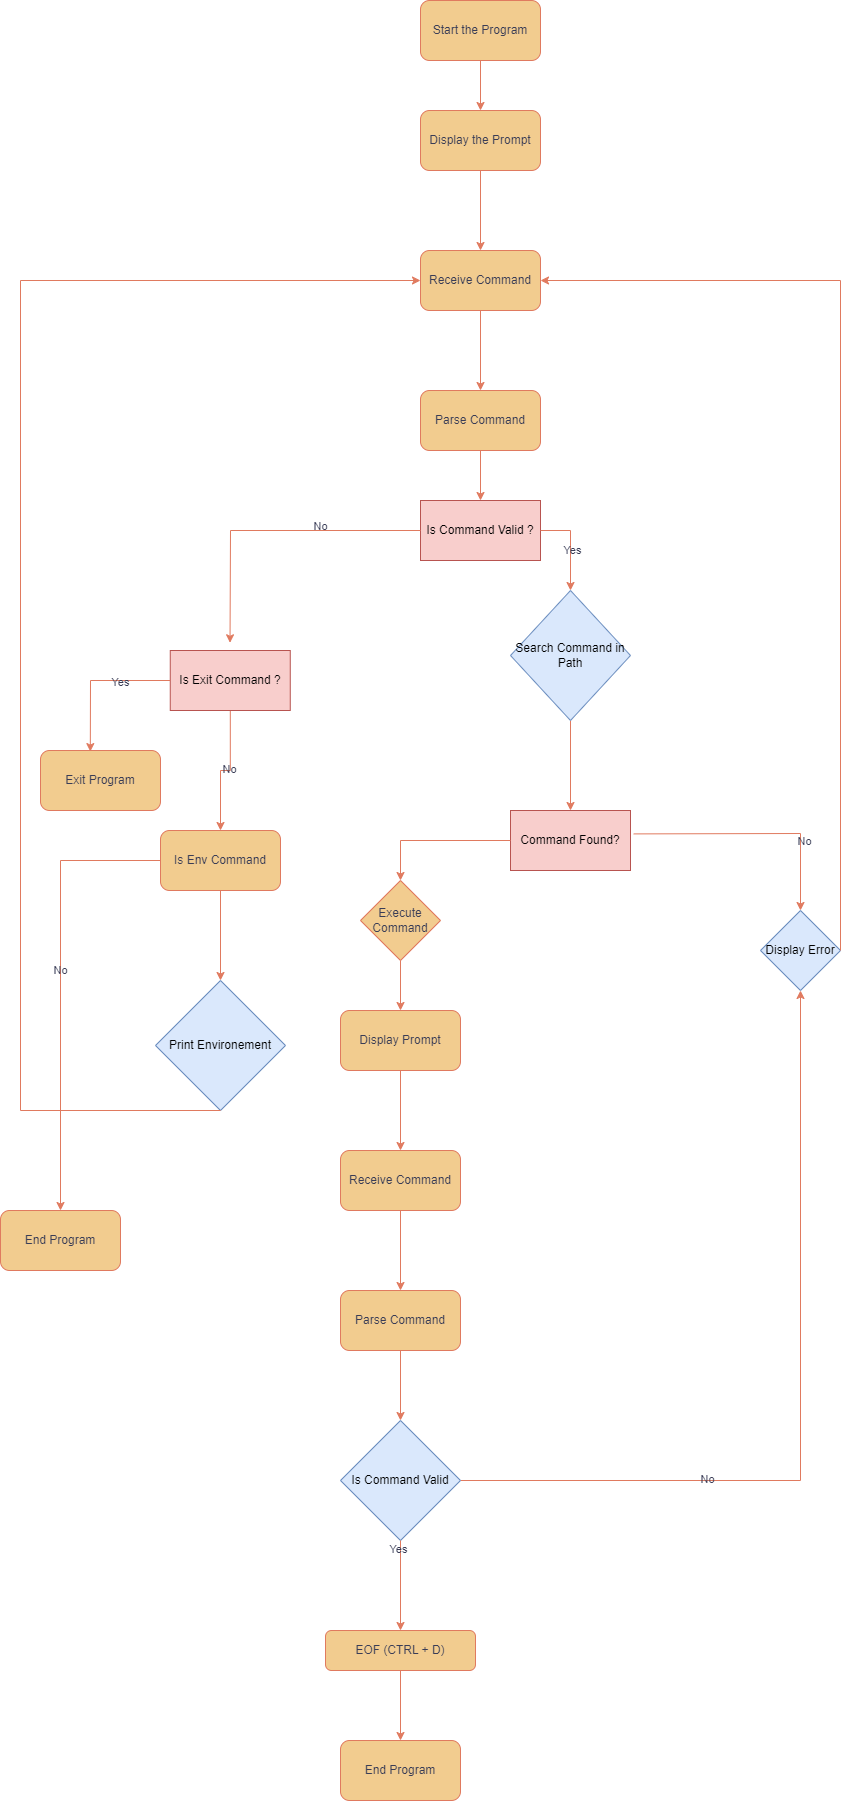

The diagram above was exported from draw.io. Its source (the exported page's mxGraphModel, read from the mxfile embedded in the PNG):
<mxGraphModel dx="1736" dy="486" grid="1" gridSize="10" guides="1" tooltips="1" connect="1" arrows="1" fold="1" page="1" pageScale="1" pageWidth="827" pageHeight="1169" math="0" shadow="0">
  <root>
    <mxCell id="0" />
    <mxCell id="1" parent="0" />
    <mxCell id="04GuuKnfg73GbjHK7cDp-3" value="" style="edgeStyle=orthogonalEdgeStyle;rounded=0;orthogonalLoop=1;jettySize=auto;html=1;entryX=0.5;entryY=0;entryDx=0;entryDy=0;labelBackgroundColor=none;strokeColor=#E07A5F;fontColor=default;" edge="1" parent="1" source="04GuuKnfg73GbjHK7cDp-1" target="04GuuKnfg73GbjHK7cDp-11">
      <mxGeometry relative="1" as="geometry">
        <mxPoint x="400" y="120" as="targetPoint" />
      </mxGeometry>
    </mxCell>
    <mxCell id="04GuuKnfg73GbjHK7cDp-1" value="Start the Program" style="rounded=1;whiteSpace=wrap;html=1;labelBackgroundColor=none;fillColor=#F2CC8F;strokeColor=#E07A5F;fontColor=#393C56;" vertex="1" parent="1">
      <mxGeometry x="340" y="10" width="120" height="60" as="geometry" />
    </mxCell>
    <mxCell id="04GuuKnfg73GbjHK7cDp-13" value="" style="edgeStyle=orthogonalEdgeStyle;rounded=0;orthogonalLoop=1;jettySize=auto;html=1;labelBackgroundColor=none;strokeColor=#E07A5F;fontColor=default;" edge="1" parent="1" source="04GuuKnfg73GbjHK7cDp-11" target="04GuuKnfg73GbjHK7cDp-12">
      <mxGeometry relative="1" as="geometry" />
    </mxCell>
    <mxCell id="04GuuKnfg73GbjHK7cDp-11" value="Display the Prompt" style="rounded=1;whiteSpace=wrap;html=1;labelBackgroundColor=none;fillColor=#F2CC8F;strokeColor=#E07A5F;fontColor=#393C56;" vertex="1" parent="1">
      <mxGeometry x="340" y="120" width="120" height="60" as="geometry" />
    </mxCell>
    <mxCell id="04GuuKnfg73GbjHK7cDp-15" value="" style="edgeStyle=orthogonalEdgeStyle;rounded=0;orthogonalLoop=1;jettySize=auto;html=1;labelBackgroundColor=none;strokeColor=#E07A5F;fontColor=default;" edge="1" parent="1" source="04GuuKnfg73GbjHK7cDp-12" target="04GuuKnfg73GbjHK7cDp-14">
      <mxGeometry relative="1" as="geometry" />
    </mxCell>
    <mxCell id="04GuuKnfg73GbjHK7cDp-12" value="Receive Command" style="whiteSpace=wrap;html=1;rounded=1;labelBackgroundColor=none;fillColor=#F2CC8F;strokeColor=#E07A5F;fontColor=#393C56;" vertex="1" parent="1">
      <mxGeometry x="340" y="260" width="120" height="60" as="geometry" />
    </mxCell>
    <mxCell id="04GuuKnfg73GbjHK7cDp-18" value="" style="edgeStyle=orthogonalEdgeStyle;rounded=0;orthogonalLoop=1;jettySize=auto;html=1;labelBackgroundColor=none;strokeColor=#E07A5F;fontColor=default;" edge="1" parent="1" source="04GuuKnfg73GbjHK7cDp-14" target="04GuuKnfg73GbjHK7cDp-16">
      <mxGeometry relative="1" as="geometry" />
    </mxCell>
    <mxCell id="04GuuKnfg73GbjHK7cDp-14" value="Parse Command" style="whiteSpace=wrap;html=1;rounded=1;labelBackgroundColor=none;fillColor=#F2CC8F;strokeColor=#E07A5F;fontColor=#393C56;" vertex="1" parent="1">
      <mxGeometry x="340" y="400" width="120" height="60" as="geometry" />
    </mxCell>
    <mxCell id="04GuuKnfg73GbjHK7cDp-16" value="Is Command Valid ?" style="rounded=0;whiteSpace=wrap;html=1;labelBackgroundColor=none;fillColor=#f8cecc;strokeColor=#b85450;" vertex="1" parent="1">
      <mxGeometry x="340" y="510" width="120" height="60" as="geometry" />
    </mxCell>
    <mxCell id="04GuuKnfg73GbjHK7cDp-21" value="" style="endArrow=classic;html=1;rounded=0;exitX=1;exitY=0.5;exitDx=0;exitDy=0;labelBackgroundColor=none;strokeColor=#E07A5F;fontColor=default;" edge="1" parent="1" source="04GuuKnfg73GbjHK7cDp-16" target="04GuuKnfg73GbjHK7cDp-23">
      <mxGeometry width="50" height="50" relative="1" as="geometry">
        <mxPoint x="600" y="560" as="sourcePoint" />
        <mxPoint x="490" y="630" as="targetPoint" />
        <Array as="points">
          <mxPoint x="490" y="540" />
        </Array>
      </mxGeometry>
    </mxCell>
    <mxCell id="04GuuKnfg73GbjHK7cDp-22" value="Yes" style="edgeLabel;html=1;align=center;verticalAlign=middle;resizable=0;points=[];labelBackgroundColor=none;fontColor=#393C56;" vertex="1" connectable="0" parent="04GuuKnfg73GbjHK7cDp-21">
      <mxGeometry x="0.1059" y="2" relative="1" as="geometry">
        <mxPoint as="offset" />
      </mxGeometry>
    </mxCell>
    <mxCell id="04GuuKnfg73GbjHK7cDp-24" style="edgeStyle=orthogonalEdgeStyle;rounded=0;orthogonalLoop=1;jettySize=auto;html=1;labelBackgroundColor=none;strokeColor=#E07A5F;fontColor=default;" edge="1" parent="1" source="04GuuKnfg73GbjHK7cDp-23" target="04GuuKnfg73GbjHK7cDp-25">
      <mxGeometry relative="1" as="geometry">
        <mxPoint x="490" y="830" as="targetPoint" />
      </mxGeometry>
    </mxCell>
    <mxCell id="04GuuKnfg73GbjHK7cDp-23" value="Search Command in Path" style="rhombus;whiteSpace=wrap;html=1;labelBackgroundColor=none;fillColor=#dae8fc;strokeColor=#6c8ebf;" vertex="1" parent="1">
      <mxGeometry x="430" y="600" width="120" height="130" as="geometry" />
    </mxCell>
    <mxCell id="04GuuKnfg73GbjHK7cDp-25" value="Command Found?" style="rounded=0;whiteSpace=wrap;html=1;labelBackgroundColor=none;fillColor=#f8cecc;strokeColor=#b85450;" vertex="1" parent="1">
      <mxGeometry x="430" y="820" width="120" height="60" as="geometry" />
    </mxCell>
    <mxCell id="04GuuKnfg73GbjHK7cDp-26" value="" style="endArrow=classic;html=1;rounded=0;exitX=0;exitY=0.5;exitDx=0;exitDy=0;labelBackgroundColor=none;strokeColor=#E07A5F;fontColor=default;" edge="1" parent="1" source="04GuuKnfg73GbjHK7cDp-25" target="04GuuKnfg73GbjHK7cDp-33">
      <mxGeometry width="50" height="50" relative="1" as="geometry">
        <mxPoint x="160" y="700" as="sourcePoint" />
        <mxPoint x="320" y="930" as="targetPoint" />
        <Array as="points">
          <mxPoint x="320" y="850" />
        </Array>
      </mxGeometry>
    </mxCell>
    <mxCell id="04GuuKnfg73GbjHK7cDp-28" value="" style="endArrow=classic;html=1;rounded=0;exitX=1.027;exitY=0.39;exitDx=0;exitDy=0;exitPerimeter=0;labelBackgroundColor=none;strokeColor=#E07A5F;fontColor=default;" edge="1" parent="1" source="04GuuKnfg73GbjHK7cDp-25" target="04GuuKnfg73GbjHK7cDp-30">
      <mxGeometry width="50" height="50" relative="1" as="geometry">
        <mxPoint x="420" y="710" as="sourcePoint" />
        <mxPoint x="720" y="960" as="targetPoint" />
        <Array as="points">
          <mxPoint x="720" y="843" />
        </Array>
      </mxGeometry>
    </mxCell>
    <mxCell id="04GuuKnfg73GbjHK7cDp-29" value="No" style="edgeLabel;html=1;align=center;verticalAlign=middle;resizable=0;points=[];labelBackgroundColor=none;fontColor=#393C56;" vertex="1" connectable="0" parent="04GuuKnfg73GbjHK7cDp-28">
      <mxGeometry x="0.427" y="4" relative="1" as="geometry">
        <mxPoint as="offset" />
      </mxGeometry>
    </mxCell>
    <mxCell id="04GuuKnfg73GbjHK7cDp-30" value="Display Error" style="rhombus;whiteSpace=wrap;html=1;labelBackgroundColor=none;fillColor=#dae8fc;strokeColor=#6c8ebf;" vertex="1" parent="1">
      <mxGeometry x="680" y="920" width="80" height="80" as="geometry" />
    </mxCell>
    <mxCell id="04GuuKnfg73GbjHK7cDp-32" value="" style="endArrow=classic;html=1;rounded=0;exitX=1;exitY=0.5;exitDx=0;exitDy=0;entryX=1;entryY=0.5;entryDx=0;entryDy=0;labelBackgroundColor=none;strokeColor=#E07A5F;fontColor=default;" edge="1" parent="1" source="04GuuKnfg73GbjHK7cDp-30" target="04GuuKnfg73GbjHK7cDp-12">
      <mxGeometry width="50" height="50" relative="1" as="geometry">
        <mxPoint x="420" y="940" as="sourcePoint" />
        <mxPoint x="470" y="890" as="targetPoint" />
        <Array as="points">
          <mxPoint x="760" y="290" />
        </Array>
      </mxGeometry>
    </mxCell>
    <mxCell id="04GuuKnfg73GbjHK7cDp-35" value="" style="edgeStyle=orthogonalEdgeStyle;rounded=0;orthogonalLoop=1;jettySize=auto;html=1;labelBackgroundColor=none;strokeColor=#E07A5F;fontColor=default;" edge="1" parent="1" source="04GuuKnfg73GbjHK7cDp-33" target="04GuuKnfg73GbjHK7cDp-34">
      <mxGeometry relative="1" as="geometry" />
    </mxCell>
    <mxCell id="04GuuKnfg73GbjHK7cDp-33" value="Execute Command" style="rhombus;whiteSpace=wrap;html=1;labelBackgroundColor=none;fillColor=#F2CC8F;strokeColor=#E07A5F;fontColor=#393C56;" vertex="1" parent="1">
      <mxGeometry x="280" y="890" width="80" height="80" as="geometry" />
    </mxCell>
    <mxCell id="04GuuKnfg73GbjHK7cDp-37" value="" style="edgeStyle=orthogonalEdgeStyle;rounded=0;orthogonalLoop=1;jettySize=auto;html=1;labelBackgroundColor=none;strokeColor=#E07A5F;fontColor=default;" edge="1" parent="1" source="04GuuKnfg73GbjHK7cDp-34" target="04GuuKnfg73GbjHK7cDp-36">
      <mxGeometry relative="1" as="geometry" />
    </mxCell>
    <mxCell id="04GuuKnfg73GbjHK7cDp-34" value="Display Prompt" style="rounded=1;whiteSpace=wrap;html=1;labelBackgroundColor=none;fillColor=#F2CC8F;strokeColor=#E07A5F;fontColor=#393C56;" vertex="1" parent="1">
      <mxGeometry x="260" y="1020" width="120" height="60" as="geometry" />
    </mxCell>
    <mxCell id="04GuuKnfg73GbjHK7cDp-39" value="" style="edgeStyle=orthogonalEdgeStyle;rounded=0;orthogonalLoop=1;jettySize=auto;html=1;labelBackgroundColor=none;strokeColor=#E07A5F;fontColor=default;" edge="1" parent="1" source="04GuuKnfg73GbjHK7cDp-36" target="04GuuKnfg73GbjHK7cDp-38">
      <mxGeometry relative="1" as="geometry" />
    </mxCell>
    <mxCell id="04GuuKnfg73GbjHK7cDp-36" value="Receive Command" style="whiteSpace=wrap;html=1;rounded=1;labelBackgroundColor=none;fillColor=#F2CC8F;strokeColor=#E07A5F;fontColor=#393C56;" vertex="1" parent="1">
      <mxGeometry x="260" y="1160" width="120" height="60" as="geometry" />
    </mxCell>
    <mxCell id="04GuuKnfg73GbjHK7cDp-38" value="Parse Command" style="whiteSpace=wrap;html=1;rounded=1;labelBackgroundColor=none;fillColor=#F2CC8F;strokeColor=#E07A5F;fontColor=#393C56;" vertex="1" parent="1">
      <mxGeometry x="260" y="1300" width="120" height="60" as="geometry" />
    </mxCell>
    <mxCell id="04GuuKnfg73GbjHK7cDp-44" value="" style="endArrow=classic;html=1;rounded=0;exitX=0;exitY=0.5;exitDx=0;exitDy=0;entryX=0.498;entryY=-0.129;entryDx=0;entryDy=0;entryPerimeter=0;labelBackgroundColor=none;strokeColor=#E07A5F;fontColor=default;" edge="1" parent="1" source="04GuuKnfg73GbjHK7cDp-16" target="04GuuKnfg73GbjHK7cDp-48">
      <mxGeometry width="50" height="50" relative="1" as="geometry">
        <mxPoint x="240" y="560" as="sourcePoint" />
        <mxPoint x="149.76000000000022" y="662.26" as="targetPoint" />
        <Array as="points">
          <mxPoint x="150" y="540" />
        </Array>
      </mxGeometry>
    </mxCell>
    <mxCell id="04GuuKnfg73GbjHK7cDp-45" value="No" style="edgeLabel;html=1;align=center;verticalAlign=middle;resizable=0;points=[];labelBackgroundColor=none;fontColor=#393C56;" vertex="1" connectable="0" parent="04GuuKnfg73GbjHK7cDp-44">
      <mxGeometry x="-0.3392" y="-4" relative="1" as="geometry">
        <mxPoint as="offset" />
      </mxGeometry>
    </mxCell>
    <mxCell id="04GuuKnfg73GbjHK7cDp-54" style="edgeStyle=orthogonalEdgeStyle;rounded=0;orthogonalLoop=1;jettySize=auto;html=1;labelBackgroundColor=none;strokeColor=#E07A5F;fontColor=default;" edge="1" parent="1" source="04GuuKnfg73GbjHK7cDp-48" target="04GuuKnfg73GbjHK7cDp-53">
      <mxGeometry relative="1" as="geometry" />
    </mxCell>
    <mxCell id="04GuuKnfg73GbjHK7cDp-56" value="No" style="edgeLabel;html=1;align=center;verticalAlign=middle;resizable=0;points=[];labelBackgroundColor=none;fontColor=#393C56;" vertex="1" connectable="0" parent="04GuuKnfg73GbjHK7cDp-54">
      <mxGeometry x="-0.1115" y="-1" relative="1" as="geometry">
        <mxPoint as="offset" />
      </mxGeometry>
    </mxCell>
    <mxCell id="04GuuKnfg73GbjHK7cDp-48" value="Is Exit Command ?" style="rounded=0;whiteSpace=wrap;html=1;labelBackgroundColor=none;fillColor=#f8cecc;strokeColor=#b85450;" vertex="1" parent="1">
      <mxGeometry x="89.76000000000022" y="660" width="120" height="60" as="geometry" />
    </mxCell>
    <mxCell id="04GuuKnfg73GbjHK7cDp-49" value="Exit Program" style="rounded=1;whiteSpace=wrap;html=1;labelBackgroundColor=none;fillColor=#F2CC8F;strokeColor=#E07A5F;fontColor=#393C56;" vertex="1" parent="1">
      <mxGeometry x="-40" y="760" width="120" height="60" as="geometry" />
    </mxCell>
    <mxCell id="04GuuKnfg73GbjHK7cDp-50" value="" style="endArrow=classic;html=1;rounded=0;exitX=0;exitY=0.5;exitDx=0;exitDy=0;entryX=0.415;entryY=0.018;entryDx=0;entryDy=0;entryPerimeter=0;labelBackgroundColor=none;strokeColor=#E07A5F;fontColor=default;" edge="1" parent="1" source="04GuuKnfg73GbjHK7cDp-48" target="04GuuKnfg73GbjHK7cDp-49">
      <mxGeometry width="50" height="50" relative="1" as="geometry">
        <mxPoint x="420" y="820" as="sourcePoint" />
        <mxPoint x="470" y="770" as="targetPoint" />
        <Array as="points">
          <mxPoint x="10" y="690" />
        </Array>
      </mxGeometry>
    </mxCell>
    <mxCell id="04GuuKnfg73GbjHK7cDp-52" value="Yes" style="edgeLabel;html=1;align=center;verticalAlign=middle;resizable=0;points=[];labelBackgroundColor=none;fontColor=#393C56;" vertex="1" connectable="0" parent="04GuuKnfg73GbjHK7cDp-50">
      <mxGeometry x="-0.3301" y="2" relative="1" as="geometry">
        <mxPoint as="offset" />
      </mxGeometry>
    </mxCell>
    <mxCell id="04GuuKnfg73GbjHK7cDp-58" value="" style="edgeStyle=orthogonalEdgeStyle;rounded=0;orthogonalLoop=1;jettySize=auto;html=1;labelBackgroundColor=none;strokeColor=#E07A5F;fontColor=default;" edge="1" parent="1" source="04GuuKnfg73GbjHK7cDp-53" target="04GuuKnfg73GbjHK7cDp-57">
      <mxGeometry relative="1" as="geometry" />
    </mxCell>
    <mxCell id="04GuuKnfg73GbjHK7cDp-60" style="edgeStyle=orthogonalEdgeStyle;rounded=0;orthogonalLoop=1;jettySize=auto;html=1;entryX=0.5;entryY=0;entryDx=0;entryDy=0;labelBackgroundColor=none;strokeColor=#E07A5F;fontColor=default;" edge="1" parent="1" source="04GuuKnfg73GbjHK7cDp-53" target="04GuuKnfg73GbjHK7cDp-59">
      <mxGeometry relative="1" as="geometry" />
    </mxCell>
    <mxCell id="04GuuKnfg73GbjHK7cDp-61" value="No" style="edgeLabel;html=1;align=center;verticalAlign=middle;resizable=0;points=[];labelBackgroundColor=none;fontColor=#393C56;" vertex="1" connectable="0" parent="04GuuKnfg73GbjHK7cDp-60">
      <mxGeometry x="-0.072" relative="1" as="geometry">
        <mxPoint y="1" as="offset" />
      </mxGeometry>
    </mxCell>
    <mxCell id="04GuuKnfg73GbjHK7cDp-53" value="Is Env Command" style="rounded=1;whiteSpace=wrap;html=1;labelBackgroundColor=none;fillColor=#F2CC8F;strokeColor=#E07A5F;fontColor=#393C56;" vertex="1" parent="1">
      <mxGeometry x="80" y="840" width="120" height="60" as="geometry" />
    </mxCell>
    <mxCell id="04GuuKnfg73GbjHK7cDp-57" value="Print Environement" style="rhombus;whiteSpace=wrap;html=1;labelBackgroundColor=none;fillColor=#dae8fc;strokeColor=#6c8ebf;" vertex="1" parent="1">
      <mxGeometry x="75" y="990" width="130" height="130" as="geometry" />
    </mxCell>
    <mxCell id="04GuuKnfg73GbjHK7cDp-59" value="End Program" style="rounded=1;whiteSpace=wrap;html=1;labelBackgroundColor=none;fillColor=#F2CC8F;strokeColor=#E07A5F;fontColor=#393C56;" vertex="1" parent="1">
      <mxGeometry x="-80" y="1220" width="120" height="60" as="geometry" />
    </mxCell>
    <mxCell id="04GuuKnfg73GbjHK7cDp-62" value="" style="endArrow=classic;html=1;rounded=0;exitX=0.5;exitY=1;exitDx=0;exitDy=0;entryX=0;entryY=0.5;entryDx=0;entryDy=0;labelBackgroundColor=none;strokeColor=#E07A5F;fontColor=default;" edge="1" parent="1">
      <mxGeometry width="50" height="50" relative="1" as="geometry">
        <mxPoint x="140" y="1120" as="sourcePoint" />
        <mxPoint x="340" y="290" as="targetPoint" />
        <Array as="points">
          <mxPoint x="-60" y="1120" />
          <mxPoint x="-60" y="290" />
        </Array>
      </mxGeometry>
    </mxCell>
    <mxCell id="04GuuKnfg73GbjHK7cDp-66" style="edgeStyle=orthogonalEdgeStyle;rounded=0;orthogonalLoop=1;jettySize=auto;html=1;entryX=0.5;entryY=1;entryDx=0;entryDy=0;labelBackgroundColor=none;strokeColor=#E07A5F;fontColor=default;" edge="1" parent="1" source="04GuuKnfg73GbjHK7cDp-64" target="04GuuKnfg73GbjHK7cDp-30">
      <mxGeometry relative="1" as="geometry" />
    </mxCell>
    <mxCell id="04GuuKnfg73GbjHK7cDp-69" value="No" style="edgeLabel;html=1;align=center;verticalAlign=middle;resizable=0;points=[];labelBackgroundColor=none;fontColor=#393C56;" vertex="1" connectable="0" parent="04GuuKnfg73GbjHK7cDp-66">
      <mxGeometry x="-0.4066" y="1" relative="1" as="geometry">
        <mxPoint as="offset" />
      </mxGeometry>
    </mxCell>
    <mxCell id="04GuuKnfg73GbjHK7cDp-64" value="Is Command Valid" style="rhombus;whiteSpace=wrap;html=1;labelBackgroundColor=none;fillColor=#dae8fc;strokeColor=#6c8ebf;" vertex="1" parent="1">
      <mxGeometry x="260" y="1430" width="120" height="120" as="geometry" />
    </mxCell>
    <mxCell id="04GuuKnfg73GbjHK7cDp-65" value="" style="edgeStyle=orthogonalEdgeStyle;rounded=0;orthogonalLoop=1;jettySize=auto;html=1;labelBackgroundColor=none;strokeColor=#E07A5F;fontColor=default;" edge="1" parent="1" source="04GuuKnfg73GbjHK7cDp-38" target="04GuuKnfg73GbjHK7cDp-64">
      <mxGeometry relative="1" as="geometry" />
    </mxCell>
    <mxCell id="04GuuKnfg73GbjHK7cDp-74" value="" style="edgeStyle=orthogonalEdgeStyle;rounded=0;orthogonalLoop=1;jettySize=auto;html=1;labelBackgroundColor=none;strokeColor=#E07A5F;fontColor=default;" edge="1" parent="1" source="04GuuKnfg73GbjHK7cDp-70" target="04GuuKnfg73GbjHK7cDp-73">
      <mxGeometry relative="1" as="geometry" />
    </mxCell>
    <mxCell id="04GuuKnfg73GbjHK7cDp-70" value="EOF (CTRL + D)" style="rounded=1;whiteSpace=wrap;html=1;labelBackgroundColor=none;fillColor=#F2CC8F;strokeColor=#E07A5F;fontColor=#393C56;" vertex="1" parent="1">
      <mxGeometry x="245" y="1640" width="150" height="40" as="geometry" />
    </mxCell>
    <mxCell id="04GuuKnfg73GbjHK7cDp-71" value="" style="edgeStyle=orthogonalEdgeStyle;rounded=0;orthogonalLoop=1;jettySize=auto;html=1;labelBackgroundColor=none;strokeColor=#E07A5F;fontColor=default;" edge="1" parent="1" source="04GuuKnfg73GbjHK7cDp-64" target="04GuuKnfg73GbjHK7cDp-70">
      <mxGeometry relative="1" as="geometry" />
    </mxCell>
    <mxCell id="04GuuKnfg73GbjHK7cDp-72" value="Yes" style="edgeLabel;html=1;align=center;verticalAlign=middle;resizable=0;points=[];labelBackgroundColor=none;fontColor=#393C56;" vertex="1" connectable="0" parent="04GuuKnfg73GbjHK7cDp-71">
      <mxGeometry x="-0.7794" y="-2" relative="1" as="geometry">
        <mxPoint y="-1" as="offset" />
      </mxGeometry>
    </mxCell>
    <mxCell id="04GuuKnfg73GbjHK7cDp-73" value="End Program" style="whiteSpace=wrap;html=1;rounded=1;labelBackgroundColor=none;fillColor=#F2CC8F;strokeColor=#E07A5F;fontColor=#393C56;" vertex="1" parent="1">
      <mxGeometry x="260" y="1750" width="120" height="60" as="geometry" />
    </mxCell>
  </root>
</mxGraphModel>